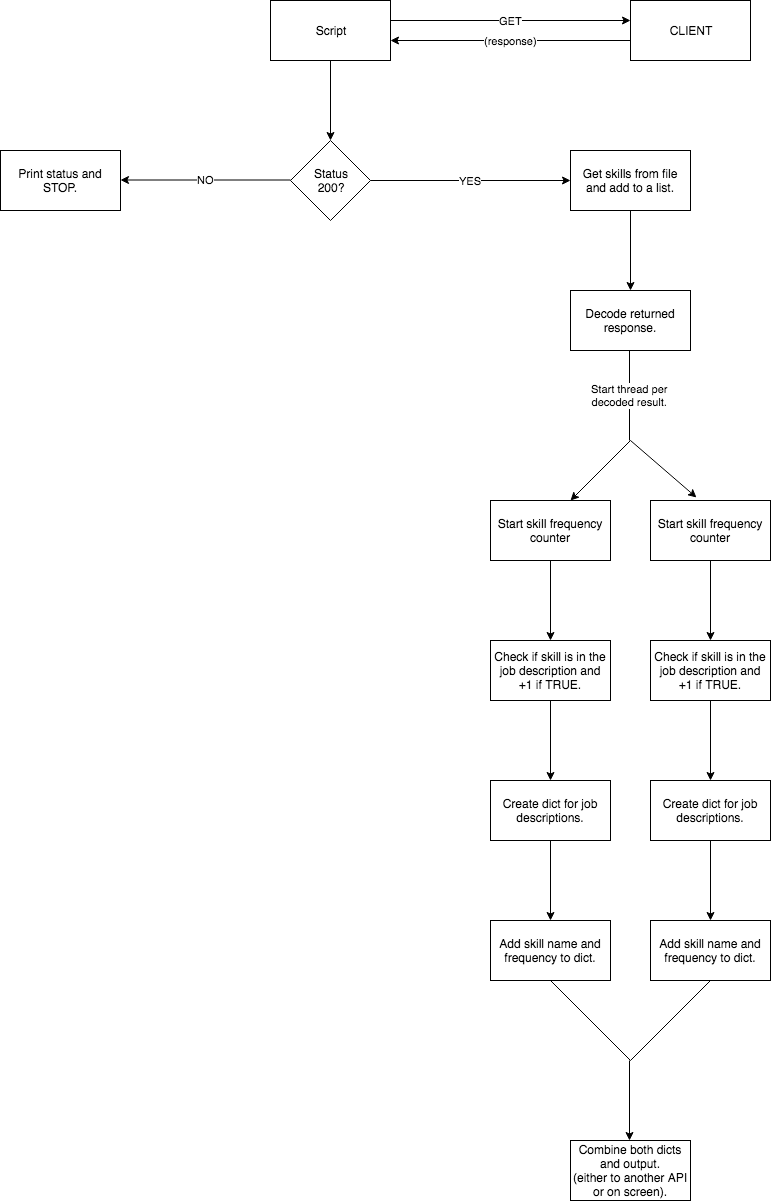

The diagram above was exported from draw.io. Its source (the exported page's mxGraphModel, read from the mxfile embedded in the PNG):
<mxGraphModel dx="779" dy="798" grid="1" gridSize="10" guides="1" tooltips="1" connect="1" arrows="1" fold="1" page="1" pageScale="1" pageWidth="2336" pageHeight="1654" math="0" shadow="0">
  <root>
    <mxCell id="0" />
    <mxCell id="1" parent="0" />
    <mxCell id="OJgNTRZn9LF0vIJRQgEu-14" value="" style="edgeStyle=orthogonalEdgeStyle;rounded=0;orthogonalLoop=1;jettySize=auto;html=1;" edge="1" parent="1" source="OJgNTRZn9LF0vIJRQgEu-4">
      <mxGeometry relative="1" as="geometry">
        <mxPoint x="500" y="340" as="targetPoint" />
      </mxGeometry>
    </mxCell>
    <mxCell id="OJgNTRZn9LF0vIJRQgEu-4" value="Script&lt;br&gt;" style="rounded=0;whiteSpace=wrap;html=1;" vertex="1" parent="1">
      <mxGeometry x="440" y="200" width="120" height="60" as="geometry" />
    </mxCell>
    <mxCell id="OJgNTRZn9LF0vIJRQgEu-5" value="CLIENT" style="rounded=0;whiteSpace=wrap;html=1;" vertex="1" parent="1">
      <mxGeometry x="800" y="200" width="120" height="60" as="geometry" />
    </mxCell>
    <mxCell id="OJgNTRZn9LF0vIJRQgEu-8" value="GET" style="endArrow=classic;html=1;" edge="1" parent="1">
      <mxGeometry width="50" height="50" relative="1" as="geometry">
        <mxPoint x="560" y="220" as="sourcePoint" />
        <mxPoint x="800" y="220" as="targetPoint" />
      </mxGeometry>
    </mxCell>
    <mxCell id="OJgNTRZn9LF0vIJRQgEu-9" value="(response)" style="endArrow=classic;html=1;" edge="1" parent="1">
      <mxGeometry width="50" height="50" relative="1" as="geometry">
        <mxPoint x="800" y="240" as="sourcePoint" />
        <mxPoint x="560" y="240" as="targetPoint" />
      </mxGeometry>
    </mxCell>
    <mxCell id="OJgNTRZn9LF0vIJRQgEu-15" value="Status&lt;br&gt;200?&lt;br&gt;" style="rhombus;whiteSpace=wrap;html=1;" vertex="1" parent="1">
      <mxGeometry x="460" y="340" width="80" height="80" as="geometry" />
    </mxCell>
    <mxCell id="OJgNTRZn9LF0vIJRQgEu-16" value="Print status and STOP." style="rounded=0;whiteSpace=wrap;html=1;" vertex="1" parent="1">
      <mxGeometry x="170" y="350" width="120" height="60" as="geometry" />
    </mxCell>
    <mxCell id="OJgNTRZn9LF0vIJRQgEu-18" value="NO" style="endArrow=classic;html=1;" edge="1" parent="1">
      <mxGeometry width="50" height="50" relative="1" as="geometry">
        <mxPoint x="460" y="379.5" as="sourcePoint" />
        <mxPoint x="290" y="379.5" as="targetPoint" />
      </mxGeometry>
    </mxCell>
    <mxCell id="OJgNTRZn9LF0vIJRQgEu-19" value="YES" style="endArrow=classic;html=1;" edge="1" parent="1">
      <mxGeometry width="50" height="50" relative="1" as="geometry">
        <mxPoint x="540" y="380" as="sourcePoint" />
        <mxPoint x="740" y="380" as="targetPoint" />
      </mxGeometry>
    </mxCell>
    <mxCell id="OJgNTRZn9LF0vIJRQgEu-47" value="" style="edgeStyle=orthogonalEdgeStyle;rounded=0;orthogonalLoop=1;jettySize=auto;html=1;" edge="1" parent="1" source="OJgNTRZn9LF0vIJRQgEu-20" target="OJgNTRZn9LF0vIJRQgEu-46">
      <mxGeometry relative="1" as="geometry" />
    </mxCell>
    <mxCell id="OJgNTRZn9LF0vIJRQgEu-20" value="Get skills from file and add to a list." style="rounded=0;whiteSpace=wrap;html=1;" vertex="1" parent="1">
      <mxGeometry x="740" y="350" width="120" height="60" as="geometry" />
    </mxCell>
    <mxCell id="OJgNTRZn9LF0vIJRQgEu-46" value="Decode returned response." style="rounded=0;whiteSpace=wrap;html=1;" vertex="1" parent="1">
      <mxGeometry x="740" y="490" width="120" height="60" as="geometry" />
    </mxCell>
    <mxCell id="OJgNTRZn9LF0vIJRQgEu-24" value="" style="edgeStyle=orthogonalEdgeStyle;rounded=0;orthogonalLoop=1;jettySize=auto;html=1;" edge="1" parent="1" source="OJgNTRZn9LF0vIJRQgEu-21" target="OJgNTRZn9LF0vIJRQgEu-23">
      <mxGeometry relative="1" as="geometry" />
    </mxCell>
    <mxCell id="OJgNTRZn9LF0vIJRQgEu-21" value="Start skill frequency counter" style="rounded=0;whiteSpace=wrap;html=1;" vertex="1" parent="1">
      <mxGeometry x="660" y="700" width="120" height="60" as="geometry" />
    </mxCell>
    <mxCell id="OJgNTRZn9LF0vIJRQgEu-27" value="" style="edgeStyle=orthogonalEdgeStyle;rounded=0;orthogonalLoop=1;jettySize=auto;html=1;" edge="1" parent="1" source="OJgNTRZn9LF0vIJRQgEu-23" target="OJgNTRZn9LF0vIJRQgEu-26">
      <mxGeometry relative="1" as="geometry" />
    </mxCell>
    <mxCell id="OJgNTRZn9LF0vIJRQgEu-23" value="Check if skill is in the job description and +1 if TRUE." style="rounded=0;whiteSpace=wrap;html=1;" vertex="1" parent="1">
      <mxGeometry x="660" y="840" width="120" height="60" as="geometry" />
    </mxCell>
    <mxCell id="OJgNTRZn9LF0vIJRQgEu-29" value="" style="edgeStyle=orthogonalEdgeStyle;rounded=0;orthogonalLoop=1;jettySize=auto;html=1;" edge="1" parent="1" source="OJgNTRZn9LF0vIJRQgEu-26" target="OJgNTRZn9LF0vIJRQgEu-28">
      <mxGeometry relative="1" as="geometry" />
    </mxCell>
    <mxCell id="OJgNTRZn9LF0vIJRQgEu-26" value="Create dict for job descriptions." style="rounded=0;whiteSpace=wrap;html=1;" vertex="1" parent="1">
      <mxGeometry x="660" y="980" width="120" height="60" as="geometry" />
    </mxCell>
    <mxCell id="OJgNTRZn9LF0vIJRQgEu-28" value="Add skill name and frequency to dict." style="rounded=0;whiteSpace=wrap;html=1;" vertex="1" parent="1">
      <mxGeometry x="660" y="1120" width="120" height="60" as="geometry" />
    </mxCell>
    <mxCell id="OJgNTRZn9LF0vIJRQgEu-34" value="Start thread per&lt;br&gt;decoded result." style="endArrow=none;html=1;" edge="1" parent="1">
      <mxGeometry width="50" height="50" relative="1" as="geometry">
        <mxPoint x="799" y="640" as="sourcePoint" />
        <mxPoint x="799" y="550" as="targetPoint" />
      </mxGeometry>
    </mxCell>
    <mxCell id="OJgNTRZn9LF0vIJRQgEu-35" value="" style="endArrow=classic;html=1;" edge="1" parent="1">
      <mxGeometry width="50" height="50" relative="1" as="geometry">
        <mxPoint x="800" y="640" as="sourcePoint" />
        <mxPoint x="740" y="700" as="targetPoint" />
      </mxGeometry>
    </mxCell>
    <mxCell id="OJgNTRZn9LF0vIJRQgEu-38" value="" style="endArrow=classic;html=1;entryX=0.383;entryY=-0.05;entryDx=0;entryDy=0;entryPerimeter=0;" edge="1" parent="1">
      <mxGeometry width="50" height="50" relative="1" as="geometry">
        <mxPoint x="800" y="640" as="sourcePoint" />
        <mxPoint x="866" y="697" as="targetPoint" />
      </mxGeometry>
    </mxCell>
    <mxCell id="OJgNTRZn9LF0vIJRQgEu-39" value="" style="edgeStyle=orthogonalEdgeStyle;rounded=0;orthogonalLoop=1;jettySize=auto;html=1;" edge="1" parent="1" source="OJgNTRZn9LF0vIJRQgEu-40" target="OJgNTRZn9LF0vIJRQgEu-42">
      <mxGeometry relative="1" as="geometry" />
    </mxCell>
    <mxCell id="OJgNTRZn9LF0vIJRQgEu-40" value="Start skill frequency counter" style="rounded=0;whiteSpace=wrap;html=1;" vertex="1" parent="1">
      <mxGeometry x="820" y="700" width="120" height="60" as="geometry" />
    </mxCell>
    <mxCell id="OJgNTRZn9LF0vIJRQgEu-41" value="" style="edgeStyle=orthogonalEdgeStyle;rounded=0;orthogonalLoop=1;jettySize=auto;html=1;" edge="1" parent="1" source="OJgNTRZn9LF0vIJRQgEu-42" target="OJgNTRZn9LF0vIJRQgEu-44">
      <mxGeometry relative="1" as="geometry" />
    </mxCell>
    <mxCell id="OJgNTRZn9LF0vIJRQgEu-42" value="Check if skill is in the job description and +1 if TRUE." style="rounded=0;whiteSpace=wrap;html=1;" vertex="1" parent="1">
      <mxGeometry x="820" y="840" width="120" height="60" as="geometry" />
    </mxCell>
    <mxCell id="OJgNTRZn9LF0vIJRQgEu-43" value="" style="edgeStyle=orthogonalEdgeStyle;rounded=0;orthogonalLoop=1;jettySize=auto;html=1;" edge="1" parent="1" source="OJgNTRZn9LF0vIJRQgEu-44" target="OJgNTRZn9LF0vIJRQgEu-45">
      <mxGeometry relative="1" as="geometry" />
    </mxCell>
    <mxCell id="OJgNTRZn9LF0vIJRQgEu-44" value="Create dict for job descriptions." style="rounded=0;whiteSpace=wrap;html=1;" vertex="1" parent="1">
      <mxGeometry x="820" y="980" width="120" height="60" as="geometry" />
    </mxCell>
    <mxCell id="OJgNTRZn9LF0vIJRQgEu-45" value="Add skill name and frequency to dict." style="rounded=0;whiteSpace=wrap;html=1;" vertex="1" parent="1">
      <mxGeometry x="820" y="1120" width="120" height="60" as="geometry" />
    </mxCell>
    <mxCell id="OJgNTRZn9LF0vIJRQgEu-49" value="" style="endArrow=classic;html=1;" edge="1" parent="1">
      <mxGeometry width="50" height="50" relative="1" as="geometry">
        <mxPoint x="799" y="1260" as="sourcePoint" />
        <mxPoint x="799" y="1340" as="targetPoint" />
      </mxGeometry>
    </mxCell>
    <mxCell id="OJgNTRZn9LF0vIJRQgEu-51" value="" style="endArrow=none;html=1;" edge="1" parent="1">
      <mxGeometry width="50" height="50" relative="1" as="geometry">
        <mxPoint x="720" y="1180" as="sourcePoint" />
        <mxPoint x="800" y="1260" as="targetPoint" />
      </mxGeometry>
    </mxCell>
    <mxCell id="OJgNTRZn9LF0vIJRQgEu-52" value="" style="endArrow=none;html=1;" edge="1" parent="1">
      <mxGeometry width="50" height="50" relative="1" as="geometry">
        <mxPoint x="800" y="1260" as="sourcePoint" />
        <mxPoint x="880" y="1180" as="targetPoint" />
      </mxGeometry>
    </mxCell>
    <mxCell id="OJgNTRZn9LF0vIJRQgEu-53" value="Combine both dicts and output.&lt;br&gt;(either to another API or on screen).&lt;br&gt;" style="rounded=0;whiteSpace=wrap;html=1;" vertex="1" parent="1">
      <mxGeometry x="740" y="1340" width="120" height="60" as="geometry" />
    </mxCell>
  </root>
</mxGraphModel>